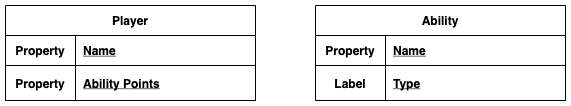

The diagram above was exported from draw.io. Its source (the exported page's mxGraphModel, read from the mxfile embedded in the PNG):
<mxGraphModel dx="1106" dy="892" grid="1" gridSize="10" guides="1" tooltips="1" connect="1" arrows="1" fold="1" page="1" pageScale="1" pageWidth="850" pageHeight="1100" math="0" shadow="0" extFonts="Permanent Marker^https://fonts.googleapis.com/css?family=Permanent+Marker">
  <root>
    <mxCell id="0" />
    <mxCell id="1" parent="0" />
    <mxCell id="C-vyLk0tnHw3VtMMgP7b-23" value="Player" style="shape=table;startSize=30;container=1;collapsible=1;childLayout=tableLayout;fixedRows=1;rowLines=0;fontStyle=1;align=center;resizeLast=1;" parent="1" vertex="1">
      <mxGeometry x="130" y="180" width="250" height="95" as="geometry" />
    </mxCell>
    <mxCell id="C-vyLk0tnHw3VtMMgP7b-24" value="" style="shape=partialRectangle;collapsible=0;dropTarget=0;pointerEvents=0;fillColor=none;points=[[0,0.5],[1,0.5]];portConstraint=eastwest;top=0;left=0;right=0;bottom=1;" parent="C-vyLk0tnHw3VtMMgP7b-23" vertex="1">
      <mxGeometry y="30" width="250" height="30" as="geometry" />
    </mxCell>
    <mxCell id="C-vyLk0tnHw3VtMMgP7b-25" value="Property" style="shape=partialRectangle;overflow=hidden;connectable=0;fillColor=none;top=0;left=0;bottom=0;right=0;fontStyle=1;" parent="C-vyLk0tnHw3VtMMgP7b-24" vertex="1">
      <mxGeometry width="70" height="30" as="geometry">
        <mxRectangle width="70" height="30" as="alternateBounds" />
      </mxGeometry>
    </mxCell>
    <mxCell id="C-vyLk0tnHw3VtMMgP7b-26" value="Name" style="shape=partialRectangle;overflow=hidden;connectable=0;fillColor=none;top=0;left=0;bottom=0;right=0;align=left;spacingLeft=6;fontStyle=5;" parent="C-vyLk0tnHw3VtMMgP7b-24" vertex="1">
      <mxGeometry x="70" width="180" height="30" as="geometry">
        <mxRectangle width="180" height="30" as="alternateBounds" />
      </mxGeometry>
    </mxCell>
    <mxCell id="Q28usqmYnibn4ZTJjXjD-3" value="" style="shape=partialRectangle;collapsible=0;dropTarget=0;pointerEvents=0;fillColor=none;points=[[0,0.5],[1,0.5]];portConstraint=eastwest;top=0;left=0;right=0;bottom=1;" parent="C-vyLk0tnHw3VtMMgP7b-23" vertex="1">
      <mxGeometry y="60" width="250" height="35" as="geometry" />
    </mxCell>
    <mxCell id="Q28usqmYnibn4ZTJjXjD-4" value="Property" style="shape=partialRectangle;overflow=hidden;connectable=0;fillColor=none;top=0;left=0;bottom=0;right=0;fontStyle=1;" parent="Q28usqmYnibn4ZTJjXjD-3" vertex="1">
      <mxGeometry width="70" height="35" as="geometry">
        <mxRectangle width="70" height="35" as="alternateBounds" />
      </mxGeometry>
    </mxCell>
    <mxCell id="Q28usqmYnibn4ZTJjXjD-5" value="Ability Points" style="shape=partialRectangle;overflow=hidden;connectable=0;fillColor=none;top=0;left=0;bottom=0;right=0;align=left;spacingLeft=6;fontStyle=5;" parent="Q28usqmYnibn4ZTJjXjD-3" vertex="1">
      <mxGeometry x="70" width="180" height="35" as="geometry">
        <mxRectangle width="180" height="35" as="alternateBounds" />
      </mxGeometry>
    </mxCell>
    <mxCell id="Q28usqmYnibn4ZTJjXjD-6" value="Ability" style="shape=table;startSize=30;container=1;collapsible=1;childLayout=tableLayout;fixedRows=1;rowLines=0;fontStyle=1;align=center;resizeLast=1;" parent="1" vertex="1">
      <mxGeometry x="440" y="180" width="250" height="95" as="geometry" />
    </mxCell>
    <mxCell id="Q28usqmYnibn4ZTJjXjD-7" value="" style="shape=partialRectangle;collapsible=0;dropTarget=0;pointerEvents=0;fillColor=none;points=[[0,0.5],[1,0.5]];portConstraint=eastwest;top=0;left=0;right=0;bottom=1;" parent="Q28usqmYnibn4ZTJjXjD-6" vertex="1">
      <mxGeometry y="30" width="250" height="30" as="geometry" />
    </mxCell>
    <mxCell id="Q28usqmYnibn4ZTJjXjD-8" value="Property" style="shape=partialRectangle;overflow=hidden;connectable=0;fillColor=none;top=0;left=0;bottom=0;right=0;fontStyle=1;" parent="Q28usqmYnibn4ZTJjXjD-7" vertex="1">
      <mxGeometry width="70" height="30" as="geometry">
        <mxRectangle width="70" height="30" as="alternateBounds" />
      </mxGeometry>
    </mxCell>
    <mxCell id="Q28usqmYnibn4ZTJjXjD-9" value="Name" style="shape=partialRectangle;overflow=hidden;connectable=0;fillColor=none;top=0;left=0;bottom=0;right=0;align=left;spacingLeft=6;fontStyle=5;" parent="Q28usqmYnibn4ZTJjXjD-7" vertex="1">
      <mxGeometry x="70" width="180" height="30" as="geometry">
        <mxRectangle width="180" height="30" as="alternateBounds" />
      </mxGeometry>
    </mxCell>
    <mxCell id="Q28usqmYnibn4ZTJjXjD-10" value="" style="shape=partialRectangle;collapsible=0;dropTarget=0;pointerEvents=0;fillColor=none;points=[[0,0.5],[1,0.5]];portConstraint=eastwest;top=0;left=0;right=0;bottom=1;" parent="Q28usqmYnibn4ZTJjXjD-6" vertex="1">
      <mxGeometry y="60" width="250" height="35" as="geometry" />
    </mxCell>
    <mxCell id="Q28usqmYnibn4ZTJjXjD-11" value="Label" style="shape=partialRectangle;overflow=hidden;connectable=0;fillColor=none;top=0;left=0;bottom=0;right=0;fontStyle=1;" parent="Q28usqmYnibn4ZTJjXjD-10" vertex="1">
      <mxGeometry width="70" height="35" as="geometry">
        <mxRectangle width="70" height="35" as="alternateBounds" />
      </mxGeometry>
    </mxCell>
    <mxCell id="Q28usqmYnibn4ZTJjXjD-12" value="Type" style="shape=partialRectangle;overflow=hidden;connectable=0;fillColor=none;top=0;left=0;bottom=0;right=0;align=left;spacingLeft=6;fontStyle=5;" parent="Q28usqmYnibn4ZTJjXjD-10" vertex="1">
      <mxGeometry x="70" width="180" height="35" as="geometry">
        <mxRectangle width="180" height="35" as="alternateBounds" />
      </mxGeometry>
    </mxCell>
  </root>
</mxGraphModel>